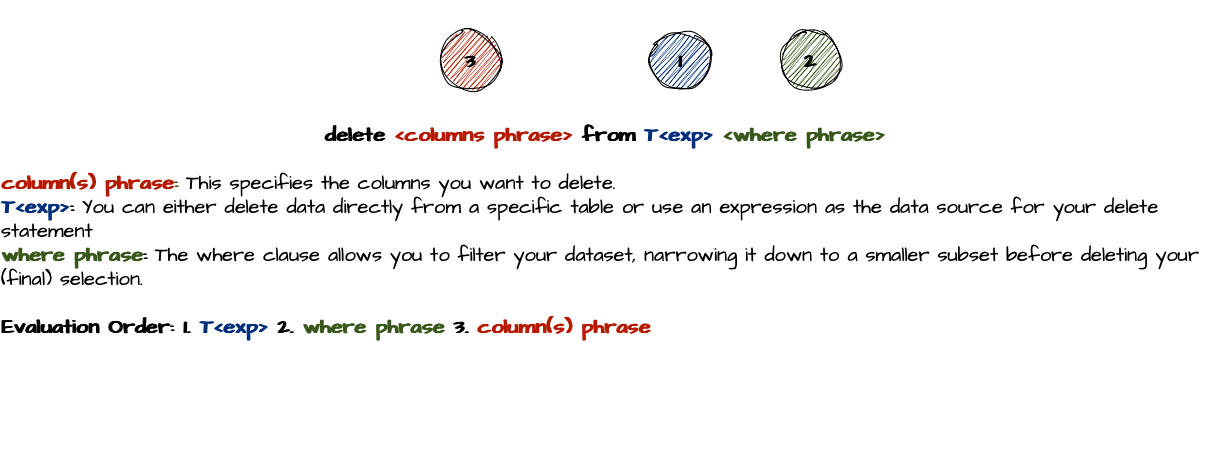

The diagram above was exported from draw.io. Its source (the exported page's mxGraphModel, read from the mxfile embedded in the PNG):
<mxGraphModel dx="2261" dy="2116" grid="1" gridSize="10" guides="1" tooltips="1" connect="1" arrows="1" fold="1" page="1" pageScale="1" pageWidth="827" pageHeight="1169" math="0" shadow="0">
  <root>
    <mxCell id="0" />
    <mxCell id="1" parent="0" />
    <mxCell id="9te7vAd4ZY2WG8Dpjjmr-5" value="&lt;font style=&quot;font-size: 20px;&quot;&gt;&lt;b&gt;delete&amp;nbsp;&lt;font style=&quot;font-size: 20px;&quot; color=&quot;#b51a00&quot;&gt;&amp;lt;columns phrase&amp;gt;&lt;/font&gt; from &lt;font style=&quot;font-size: 20px;&quot; color=&quot;#002e7a&quot;&gt;T&amp;lt;exp&amp;gt;&lt;/font&gt; &lt;font style=&quot;font-size: 20px;&quot; color=&quot;#38571a&quot;&gt;&amp;lt;where phrase&amp;gt;&lt;/font&gt;&lt;/b&gt;&lt;/font&gt;&lt;div style=&quot;font-size: 20px;&quot;&gt;&lt;font style=&quot;font-size: 20px;&quot; color=&quot;#38571a&quot;&gt;&lt;span style=&quot;caret-color: rgb(56, 87, 26);&quot;&gt;&lt;br&gt;&lt;/span&gt;&lt;/font&gt;&lt;div style=&quot;text-align: left;&quot;&gt;&lt;font style=&quot;font-size: 20px;&quot;&gt;&lt;font style=&quot;font-size: 20px;&quot;&gt;&lt;font style=&quot;font-size: 20px;&quot; color=&quot;#b51a00&quot;&gt;&lt;b&gt;column(s) phrase&lt;/b&gt;&lt;/font&gt;&lt;font style=&quot;font-size: 20px;&quot; color=&quot;#38571a&quot;&gt;&lt;b&gt;:&lt;/b&gt;&amp;nbsp;&lt;/font&gt;&lt;/font&gt;&lt;span style=&quot;&quot;&gt;This specifies the columns you want to delete.&amp;nbsp;&lt;/span&gt;&lt;/font&gt;&lt;/div&gt;&lt;div style=&quot;text-align: left;&quot;&gt;&lt;b&gt;&lt;font color=&quot;#002e7a&quot;&gt;T&amp;lt;exp&amp;gt;&lt;/font&gt;:&lt;/b&gt;&amp;nbsp;You can either delete data directly from a specific table or use an expression as the data source for your delete statement&lt;/div&gt;&lt;div style=&quot;text-align: left;&quot;&gt;&lt;font style=&quot;font-size: 20px;&quot;&gt;&lt;b&gt;&lt;font style=&quot;font-size: 20px;&quot; color=&quot;#38571a&quot;&gt;where phrase&lt;/font&gt;:&lt;/b&gt;&amp;nbsp;&lt;font style=&quot;font-size: 20px;&quot;&gt;The where clause allows you to filter your dataset, narrowing it down to a smaller subset before deleting your (final) selection.&lt;/font&gt;&lt;/font&gt;&lt;/div&gt;&lt;div style=&quot;text-align: left;&quot;&gt;&lt;font style=&quot;font-size: 20px;&quot;&gt;&lt;font style=&quot;font-size: 20px;&quot;&gt;&lt;br&gt;&lt;/font&gt;&lt;/font&gt;&lt;/div&gt;&lt;div style=&quot;text-align: left;&quot;&gt;&lt;font style=&quot;font-size: 20px;&quot;&gt;&lt;font style=&quot;font-size: 20px;&quot;&gt;&lt;b&gt;Evaluation Order: 1.&amp;nbsp;&lt;/b&gt;&lt;/font&gt;&lt;/font&gt;&lt;b&gt;&lt;font color=&quot;#002e7a&quot;&gt;T&amp;lt;exp&amp;gt;&lt;/font&gt;&lt;/b&gt;&lt;b&gt;&amp;nbsp;2.&amp;nbsp;&lt;/b&gt;&lt;b&gt;&lt;font color=&quot;#38571a&quot;&gt;where phrase&lt;/font&gt;&lt;/b&gt;&lt;b&gt;&amp;nbsp;3&lt;/b&gt;&lt;b&gt;.&amp;nbsp;&lt;/b&gt;&lt;b style=&quot;caret-color: rgb(181, 26, 0); color: rgb(181, 26, 0);&quot;&gt;column(s) phrase&lt;/b&gt;&lt;/div&gt;&lt;/div&gt;" style="rounded=0;whiteSpace=wrap;html=1;sketch=1;hachureGap=4;jiggle=2;curveFitting=1;fontFamily=Architects Daughter;fontSource=https%3A%2F%2Ffonts.googleapis.com%2Fcss%3Ffamily%3DArchitects%2BDaughter;strokeColor=none;" parent="1" vertex="1">
      <mxGeometry x="-290" y="-30" width="1210" height="460" as="geometry" />
    </mxCell>
    <mxCell id="9te7vAd4ZY2WG8Dpjjmr-7" value="&lt;span style=&quot;font-size: 20px;&quot;&gt;&lt;b&gt;1&lt;/b&gt;&lt;/span&gt;" style="ellipse;whiteSpace=wrap;html=1;aspect=fixed;sketch=1;hachureGap=4;jiggle=2;curveFitting=1;fontFamily=Architects Daughter;fontSource=https%3A%2F%2Ffonts.googleapis.com%2Fcss%3Ffamily%3DArchitects%2BDaughter;fillColor=#002E7A;" parent="1" vertex="1">
      <mxGeometry x="360" width="60" height="60" as="geometry" />
    </mxCell>
    <mxCell id="9te7vAd4ZY2WG8Dpjjmr-9" value="&lt;font style=&quot;font-size: 20px;&quot;&gt;&lt;b&gt;2&lt;/b&gt;&lt;/font&gt;" style="ellipse;whiteSpace=wrap;html=1;aspect=fixed;sketch=1;hachureGap=4;jiggle=2;curveFitting=1;fontFamily=Architects Daughter;fontSource=https%3A%2F%2Ffonts.googleapis.com%2Fcss%3Ffamily%3DArchitects%2BDaughter;fillColor=#38571A;" parent="1" vertex="1">
      <mxGeometry x="490" width="60" height="60" as="geometry" />
    </mxCell>
    <mxCell id="9te7vAd4ZY2WG8Dpjjmr-11" value="&lt;font style=&quot;font-size: 20px;&quot;&gt;&lt;b&gt;3&lt;/b&gt;&lt;/font&gt;" style="ellipse;whiteSpace=wrap;html=1;aspect=fixed;sketch=1;hachureGap=4;jiggle=2;curveFitting=1;fontFamily=Architects Daughter;fontSource=https%3A%2F%2Ffonts.googleapis.com%2Fcss%3Ffamily%3DArchitects%2BDaughter;fillColor=#B51A00;" parent="1" vertex="1">
      <mxGeometry x="150" width="60" height="60" as="geometry" />
    </mxCell>
  </root>
</mxGraphModel>